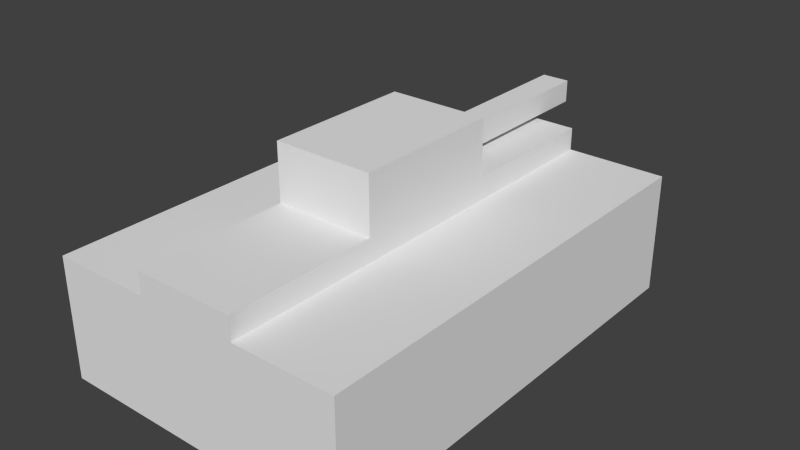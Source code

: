 # Source: Tank.blend  (saved by Blender 2.68.0; exported with 4.5.12 LTS)
import bpy
from mathutils import Matrix  # noqa: F401  (used for matrix-valued properties, if any)

bpy.ops.wm.read_factory_settings(use_empty=True)
scene = bpy.context.scene
scene.name = 'Scene'

# ---- collections
col_collection_1 = bpy.data.collections.new('Collection 1'); scene.collection.children.link(col_collection_1)

# ---- world
world_world = bpy.data.worlds.new('World'); scene.world = world_world
world_world.color = (0.05088, 0.05088, 0.05088)
world_world.use_sun_shadow = False
world_world.sun_shadow_jitter_overblur = 0.0
world_world.cycles.sampling_method = 'MANUAL'
world_world.cycles.sample_map_resolution = 256

# ---- meshes
me_cube_001 = bpy.data.meshes.new('Cube.001')
me_cube_001.from_pydata([(1.0, -0.5, -1.5), (1.0, 0.3, -1.5), (1.0, 0.3, -0.5), (1.0, 0.3, 0.5), (1.0, 0.3, 1.5), (1.0, -0.5, 1.5), (1.0, -0.5, 0.5), (1.0, -0.5, -0.5), (-0.09331, 0.4905, -0.5), (-0.09331, 0.6386, -0.6), (-0.09331, 0.6386, -1.8), (-0.09331, 0.4905, -1.8), (-0.3333, 0.3, -1.5), (-1.0, 0.3, -1.5), (-1.0, 0.3, -0.5), (-1.0, 0.3, 0.5), (-1.0, 0.3, 1.5), (-0.3333, 0.3, 1.5), (-0.3333, 0.3, 0.5), (-0.3333, 0.3, -0.5), (0.3333, 0.3, 1.5), (-1.0, -0.5, 1.5), (-0.3333, -0.5, 1.5), (0.3333, -0.5, 1.5), (0.3333, -0.5, -1.5), (-0.3333, -0.5, -1.5), (-1.0, -0.5, -1.5), (0.3333, 0.3, -1.5), (-1.0, -0.5, -0.5), (-1.0, -0.5, 0.5), (0.3333, 0.3, -0.5), (0.3333, 0.3, 0.5), (0.09331, 0.4905, -0.5), (0.09331, 0.4905, -1.8), (0.09331, 0.6386, -0.6), (0.09331, 0.6386, -1.8), (0.3333, 0.8291, -0.5), (-0.3333, 0.8291, -0.5), (-0.3333, 0.8291, 0.5), (0.3333, 0.8291, 0.5), (0.3333, 0.45, 0.5), (-0.3333, 0.45, 0.5), (-0.3333, 0.45, 1.5), (0.3333, 0.45, 1.5), (-0.3333, 0.45, -1.5), (0.3333, 0.45, -1.5), (-0.3333, 0.45, -0.5), (0.3333, 0.45, -0.5)], [], [(8, 9, 10, 11), (32, 8, 11, 33), (34, 32, 33, 35), (36, 37, 38, 39), (40, 41, 42, 43), (18, 17, 42, 41), (19, 18, 38, 37), (9, 34, 35, 10), (30, 19, 8, 32), (19, 37, 9, 8), (36, 30, 32, 34), (17, 20, 43, 42), (20, 31, 40, 43), (27, 12, 44, 45), (12, 19, 46, 44), (31, 30, 36, 39), (37, 36, 34, 9), (30, 27, 45, 47), (45, 44, 46, 47), (3, 4, 5, 6, 7, 0, 1, 2), (25, 24, 0, 26), (39, 38, 18, 41, 40, 31), (7, 6, 5, 23, 22, 21, 29, 28, 26, 0), (24, 25, 26, 0), (19, 12, 13, 14, 15, 16, 17, 18), (31, 20, 4, 3, 2, 1, 27, 30), (12, 27, 1, 0, 26, 13), (4, 20, 17, 16, 21, 22, 23, 5), (28, 29, 21, 16, 15, 14, 13, 26), (33, 11, 10, 35)])
me_cube_001.materials.append(None)
me_cube_001.use_remesh_preserve_volume = False
me_cube_001.use_remesh_preserve_attributes = False
me_cube_001.use_mirror_vertex_groups = False
me_cube_001.update()

# ---- objects
ob_tank = bpy.data.objects.new('Tank', me_cube_001)

# ---- transforms, parenting, visibility, modifiers, constraints
ob_tank.location = (0.0, 0.0, 0.0)
ob_tank.rotation_euler = (1.571, -0.0, 0.0)
ob_tank.lineart.crease_threshold = 0.0

# ---- collection membership
col_collection_1.objects.link(ob_tank)

# ---- scene / render settings (as saved in the file)
scene.frame_start = 1; scene.frame_end = 250; scene.frame_set(1)
scene.render.engine = 'BLENDER_EEVEE_NEXT'
scene.render.image_settings.color_mode = 'RGB'
scene.render.image_settings.compression = 90
scene.render.resolution_percentage = 50
scene.render.dither_intensity = 0.0
scene.cycles.use_denoising = False
scene.cycles.samples = 10
scene.cycles.sampling_pattern = 'TABULATED_SOBOL'
scene.cycles.light_sampling_threshold = 0.0
scene.cycles.use_adaptive_sampling = False
scene.cycles.use_light_tree = False
scene.cycles.blur_glossy = 0.0
scene.cycles.volume_bounces = 1
scene.cycles.pixel_filter_type = 'GAUSSIAN'
scene.cycles.sample_clamp_indirect = 0.0
scene.view_settings.view_transform = 'Standard'
bpy.context.view_layer.update()

# ---- added for rendering (the .blend has no active camera and no usable light): camera, sun
cam_auto = bpy.data.cameras.new('AutoCamera')
cam_auto.lens = 50.0
cam_auto.sensor_width = 36.0
cam_auto.clip_end = 1000.0
ob_auto_camera = bpy.data.objects.new('AutoCamera', cam_auto)
scene.collection.objects.link(ob_auto_camera)
ob_auto_camera.location = (3.77606, -4.38127, 3.18538)
ob_auto_camera.rotation_euler = (1.09748, -7.21219e-08, 0.694738)
scene.camera = ob_auto_camera
light_auto_sun = bpy.data.lights.new('AutoSun', 'SUN')
light_auto_sun.energy = 3.0
light_auto_sun.angle = 0.0523599
ob_auto_sun = bpy.data.objects.new('AutoSun', light_auto_sun)
scene.collection.objects.link(ob_auto_sun)
ob_auto_sun.rotation_euler = (0.872665, 0.174533, 0.523599)
bpy.context.view_layer.update()
